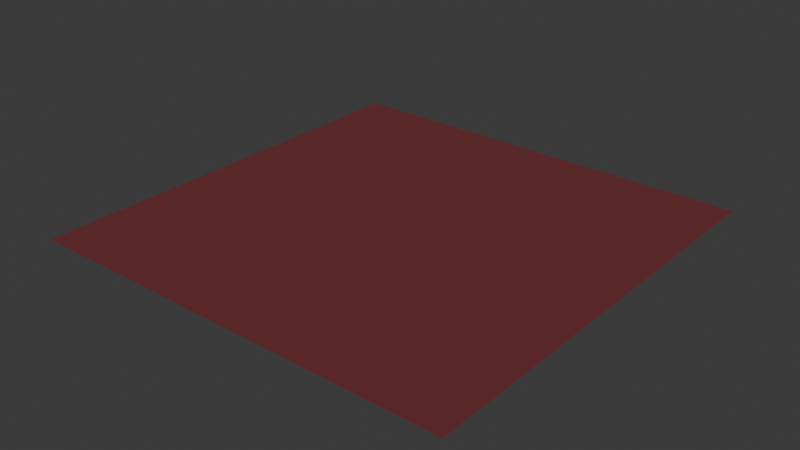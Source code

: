 # Source: deep-mahogany.blend  (saved by Blender 4.2.66; exported with 4.5.12 LTS)
import bpy
from mathutils import Matrix  # noqa: F401  (used for matrix-valued properties, if any)

bpy.ops.wm.read_factory_settings(use_empty=True)
scene = bpy.context.scene
scene.name = 'Scene'

# ---- images (referenced by path relative to the original .blend; pixels are not part of the script)
import os
ASSET_DIR = os.environ.get("B2B_ASSET_DIR", "")  # directory of the original .blend (textures are referenced by path, not embedded)
HERE = os.path.dirname(os.path.abspath(__file__))  # packed textures are extracted next to this script under _unpacked/

def load_image(name, relpath, width, height, colorspace="sRGB"):
    """Load a texture the original file referenced (path relative to the .blend, or extracted next to this script)."""
    p = next((c for c in (os.path.join(HERE, relpath), os.path.join(ASSET_DIR, relpath)) if relpath and os.path.exists(c)), "")
    if p:
        img = bpy.data.images.load(p, check_existing=True)
        img.name = name
    else:  # same state as the original file: an image datablock whose file is absent (Cycles renders it pink)
        img = bpy.data.images.new(name, width, height)
        img.source = "FILE"
        img.filepath = "//" + (relpath or name)
    img.colorspace_settings.name = colorspace
    return img
img_base = load_image('base', '_unpacked/base.756f3d22.png', 512, 512, 'sRGB')

# ---- materials (node trees are filled in below, after node groups)
mat_deep_mahogany = bpy.data.materials.new('deep-mahogany')

# ---- material node trees
mat_deep_mahogany.use_nodes = True; mat_deep_mahogany.node_tree.nodes.clear()
_N = mat_deep_mahogany.node_tree.nodes; _L = mat_deep_mahogany.node_tree.links
n0 = _N.new('ShaderNodeBsdfPrincipled'); n0.name = 'Principled BSDF'; n0.location = (10, 300)
n1 = _N.new('ShaderNodeOutputMaterial'); n1.name = 'Material Output'; n1.location = (300, 300)
n2 = _N.new('ShaderNodeTexImage'); n2.name = 'Image Texture'; n2.location = (-440, 210)
n2.label = 'BASE COLOR'
n2.image = img_base
_L.new(n0.outputs[0], n1.inputs[0])
_L.new(n2.outputs[0], n0.inputs[0])
n1.is_active_output = True

# ---- world
world_world = bpy.data.worlds.new('World'); scene.world = world_world
world_world.use_nodes = True; world_world.node_tree.nodes.clear()
_N = world_world.node_tree.nodes; _L = world_world.node_tree.links
n0 = _N.new('ShaderNodeOutputWorld'); n0.name = 'World Output'; n0.location = (300, 300)
n1 = _N.new('ShaderNodeBackground'); n1.name = 'Background'; n1.location = (10, 300)
n1.inputs[0].default_value = (0.05088, 0.05088, 0.05088, 1.0)
_L.new(n1.outputs[0], n0.inputs[0])
n0.is_active_output = True
world_world.color = (0.05088, 0.05088, 0.05088)
world_world.sun_shadow_jitter_overblur = 0.0

# ---- meshes
me_plane = bpy.data.meshes.new('Plane')
me_plane.from_pydata([(-1.0, 1.0, 0.0), (-1.0, -1.0, 0.0), (1.0, 1.0, 0.0), (1.0, -1.0, 0.0)], [], [(0, 1, 2), (1, 3, 2)])
_uv = me_plane.uv_layers.new(name='UVMap')
_uv.uv.foreach_set('vector', [0.0, 1.0, 0.0, 0.0, 1.0, 1.0, 0.0, 0.0, 1.0, 0.0, 1.0, 1.0])
me_plane.materials.append(mat_deep_mahogany)
me_plane.update()
me_plane.normals_split_custom_set([tuple(v) for v in zip(*[iter([0.0, 0.0, 1.0, 0.0, 0.0, 1.0, 0.0, 0.0, 1.0, 0.0, 0.0, 1.0, 0.0, 0.0, 1.0, 0.0, 0.0, 1.0])] * 3)])

# ---- objects
ob_deep_mahogany = bpy.data.objects.new('deep-mahogany', me_plane)

# ---- transforms, parenting, visibility, modifiers, constraints
ob_deep_mahogany.location = (0.0, 0.0, 0.0)
ob_deep_mahogany.rotation_mode = 'QUATERNION'
ob_deep_mahogany.rotation_quaternion = (1.0, 0.0, 0.0, 0.0)

# ---- collection membership
scene.collection.objects.link(ob_deep_mahogany)

# ---- scene / render settings (as saved in the file)
scene.frame_start = 1; scene.frame_end = 250; scene.frame_set(1)
scene.render.engine = 'BLENDER_EEVEE_NEXT'
bpy.context.view_layer.update()

# ---- added for rendering (the .blend has no active camera and no usable light): camera, sun
cam_auto = bpy.data.cameras.new('AutoCamera')
cam_auto.lens = 50.0
cam_auto.sensor_width = 36.0
cam_auto.clip_end = 1000.0
ob_auto_camera = bpy.data.objects.new('AutoCamera', cam_auto)
scene.collection.objects.link(ob_auto_camera)
ob_auto_camera.location = (2.61693, -3.14032, 2.09354)
ob_auto_camera.rotation_euler = (1.09748, -7.21219e-08, 0.694738)
scene.camera = ob_auto_camera
light_auto_sun = bpy.data.lights.new('AutoSun', 'SUN')
light_auto_sun.energy = 3.0
light_auto_sun.angle = 0.0523599
ob_auto_sun = bpy.data.objects.new('AutoSun', light_auto_sun)
scene.collection.objects.link(ob_auto_sun)
ob_auto_sun.rotation_euler = (0.872665, 0.174533, 0.523599)
bpy.context.view_layer.update()
